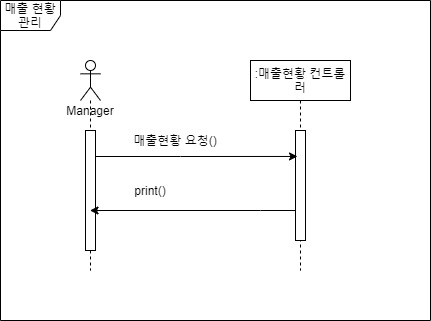

The diagram above was exported from draw.io. Its source (the exported page's mxGraphModel, read from the mxfile embedded in the PNG):
<mxGraphModel dx="2302" dy="1097" grid="1" gridSize="10" guides="1" tooltips="1" connect="1" arrows="1" fold="1" page="1" pageScale="1" pageWidth="827" pageHeight="1169" math="0" shadow="0">
  <root>
    <mxCell id="0" />
    <mxCell id="1" parent="0" />
    <mxCell id="FP87DcHSXn8VrHamHmnh-1" value="" style="shape=umlLifeline;participant=umlActor;perimeter=lifelinePerimeter;whiteSpace=wrap;html=1;container=1;collapsible=0;recursiveResize=0;verticalAlign=top;spacingTop=36;outlineConnect=0;" vertex="1" parent="1">
      <mxGeometry x="100" y="150" width="20" height="210" as="geometry" />
    </mxCell>
    <mxCell id="FP87DcHSXn8VrHamHmnh-3" value="" style="html=1;points=[];perimeter=orthogonalPerimeter;" vertex="1" parent="FP87DcHSXn8VrHamHmnh-1">
      <mxGeometry x="5" y="70" width="10" height="120" as="geometry" />
    </mxCell>
    <mxCell id="FP87DcHSXn8VrHamHmnh-2" value="Manager" style="text;html=1;strokeColor=none;fillColor=none;align=center;verticalAlign=middle;whiteSpace=wrap;rounded=0;" vertex="1" parent="1">
      <mxGeometry x="90" y="190" width="40" height="20" as="geometry" />
    </mxCell>
    <mxCell id="FP87DcHSXn8VrHamHmnh-4" value=":매출현황 컨트롤러" style="shape=umlLifeline;perimeter=lifelinePerimeter;whiteSpace=wrap;html=1;container=1;collapsible=0;recursiveResize=0;outlineConnect=0;" vertex="1" parent="1">
      <mxGeometry x="270" y="150" width="100" height="210" as="geometry" />
    </mxCell>
    <mxCell id="FP87DcHSXn8VrHamHmnh-5" value="" style="html=1;points=[];perimeter=orthogonalPerimeter;" vertex="1" parent="FP87DcHSXn8VrHamHmnh-4">
      <mxGeometry x="45" y="70" width="10" height="110" as="geometry" />
    </mxCell>
    <mxCell id="FP87DcHSXn8VrHamHmnh-6" style="edgeStyle=orthogonalEdgeStyle;rounded=0;orthogonalLoop=1;jettySize=auto;html=1;entryX=0.2;entryY=0.236;entryDx=0;entryDy=0;entryPerimeter=0;" edge="1" parent="1" source="FP87DcHSXn8VrHamHmnh-3" target="FP87DcHSXn8VrHamHmnh-5">
      <mxGeometry relative="1" as="geometry">
        <Array as="points">
          <mxPoint x="200" y="246" />
          <mxPoint x="200" y="246" />
        </Array>
      </mxGeometry>
    </mxCell>
    <mxCell id="FP87DcHSXn8VrHamHmnh-8" style="edgeStyle=orthogonalEdgeStyle;rounded=0;orthogonalLoop=1;jettySize=auto;html=1;" edge="1" parent="1" source="FP87DcHSXn8VrHamHmnh-5" target="FP87DcHSXn8VrHamHmnh-1">
      <mxGeometry relative="1" as="geometry">
        <Array as="points">
          <mxPoint x="280" y="300" />
          <mxPoint x="280" y="300" />
        </Array>
      </mxGeometry>
    </mxCell>
    <mxCell id="FP87DcHSXn8VrHamHmnh-9" value="매출현황 요청()" style="text;html=1;strokeColor=none;fillColor=none;align=center;verticalAlign=middle;whiteSpace=wrap;rounded=0;" vertex="1" parent="1">
      <mxGeometry x="140" y="220" width="110" height="20" as="geometry" />
    </mxCell>
    <mxCell id="FP87DcHSXn8VrHamHmnh-10" value="print()" style="text;html=1;strokeColor=none;fillColor=none;align=center;verticalAlign=middle;whiteSpace=wrap;rounded=0;" vertex="1" parent="1">
      <mxGeometry x="150" y="270" width="40" height="20" as="geometry" />
    </mxCell>
    <mxCell id="FP87DcHSXn8VrHamHmnh-11" value="매출 현황 관리" style="shape=umlFrame;whiteSpace=wrap;html=1;" vertex="1" parent="1">
      <mxGeometry x="20" y="90" width="430" height="320" as="geometry" />
    </mxCell>
  </root>
</mxGraphModel>